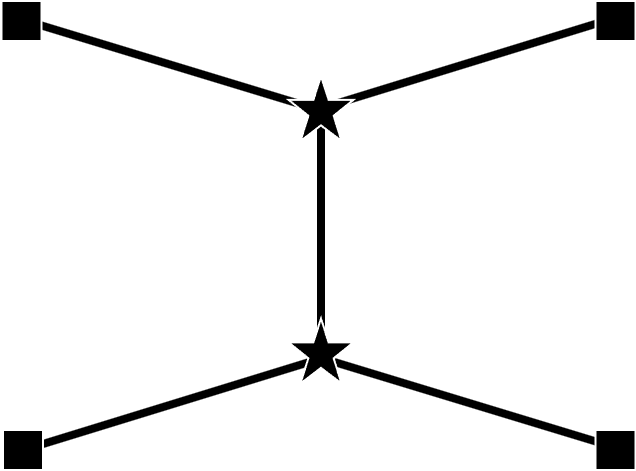

The diagram above was exported from draw.io. Its source (the exported page's mxGraphModel, read from the mxfile embedded in the PNG):
<mxGraphModel dx="2074" dy="1140" grid="1" gridSize="10" guides="1" tooltips="1" connect="1" arrows="1" fold="1" page="1" pageScale="1" pageWidth="850" pageHeight="1100" math="0" shadow="0">
  <root>
    <mxCell id="0" />
    <mxCell id="1" parent="0" />
    <mxCell id="a-NCgB6r9qjVMXmDek_N-4" value="" style="line;strokeWidth=8;html=1;rotation=106.9;flipH=1;direction=south;" vertex="1" parent="1">
      <mxGeometry x="240.005" y="48.84499999999997" width="9.92" height="292.23" as="geometry" />
    </mxCell>
    <mxCell id="a6auLyhgaJMIgwIgeD2E-2" value="" style="line;strokeWidth=8;html=1;rotation=-197.1;" parent="1" vertex="1">
      <mxGeometry x="110.91" y="528.8299999999999" width="292.23" height="9.92" as="geometry" />
    </mxCell>
    <mxCell id="IYBhWog6GmL839N7pJys-9" value="" style="line;strokeWidth=8;html=1;rotation=90;" parent="1" vertex="1">
      <mxGeometry x="285" y="357.5" width="229" height="10" as="geometry" />
    </mxCell>
    <mxCell id="a-NCgB6r9qjVMXmDek_N-2" value="" style="line;strokeWidth=8;html=1;rotation=106.9;flipH=1;direction=south;" vertex="1" parent="1">
      <mxGeometry x="540.405" y="387.67499999999995" width="9.92" height="292.23" as="geometry" />
    </mxCell>
    <mxCell id="a-NCgB6r9qjVMXmDek_N-3" value="" style="line;strokeWidth=8;html=1;rotation=-197.1;" vertex="1" parent="1">
      <mxGeometry x="399.25" y="189.99999999999994" width="292.23" height="9.92" as="geometry" />
    </mxCell>
    <mxCell id="IYBhWog6GmL839N7pJys-2" value="" style="square;whiteSpace=wrap;html=1;aspect=fixed;fillColor=#000000;strokeColor=#FFFFFF;strokeWidth=2;perimeterSpacing=0;gradientColor=none;direction=south;" parent="1" vertex="1">
      <mxGeometry x="81.5" y="561.5" width="40" height="40" as="geometry" />
    </mxCell>
    <mxCell id="IYBhWog6GmL839N7pJys-4" value="" style="square;whiteSpace=wrap;html=1;aspect=fixed;fillColor=#000000;strokeColor=#FFFFFF;strokeWidth=2;" parent="1" vertex="1">
      <mxGeometry x="674" y="561.5" width="40" height="40" as="geometry" />
    </mxCell>
    <mxCell id="IYBhWog6GmL839N7pJys-3" value="" style="square;whiteSpace=wrap;html=1;aspect=fixed;fillColor=#000000;strokeColor=#FFFFFF;strokeWidth=2;" parent="1" vertex="1">
      <mxGeometry x="674" y="132.5" width="40" height="40" as="geometry" />
    </mxCell>
    <mxCell id="IYBhWog6GmL839N7pJys-1" value="" style="square;whiteSpace=wrap;html=1;aspect=fixed;fillColor=#000000;strokeColor=#FFFFFF;strokeWidth=2;" parent="1" vertex="1">
      <mxGeometry x="80" y="132.5" width="40" height="40" as="geometry" />
    </mxCell>
    <mxCell id="IYBhWog6GmL839N7pJys-6" value="" style="verticalLabelPosition=bottom;verticalAlign=top;html=1;shape=mxgraph.basic.star;fillColor=#000000;strokeColor=#FFFFFF;strokeWidth=2;" parent="1" vertex="1">
      <mxGeometry x="367" y="207.5" width="65" height="65" as="geometry" />
    </mxCell>
    <mxCell id="IYBhWog6GmL839N7pJys-8" value="" style="verticalLabelPosition=bottom;verticalAlign=top;html=1;shape=mxgraph.basic.star;fillColor=#000000;strokeColor=#FFFFFF;strokeWidth=2;" parent="1" vertex="1">
      <mxGeometry x="367" y="450" width="65" height="65" as="geometry" />
    </mxCell>
  </root>
</mxGraphModel>